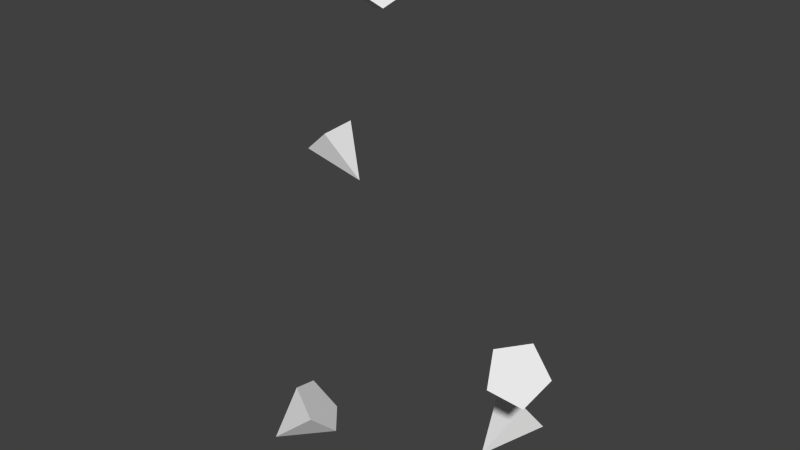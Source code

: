 # Source: rosemaryFlower.blend  (saved by Blender 2.76.0; exported with 4.5.12 LTS)
import bpy
from mathutils import Matrix  # noqa: F401  (used for matrix-valued properties, if any)

bpy.ops.wm.read_factory_settings(use_empty=True)
scene = bpy.context.scene
scene.name = 'Scene'

# ---- collections
col_collection_1 = bpy.data.collections.new('Collection 1'); scene.collection.children.link(col_collection_1)

# ---- world
world_world = bpy.data.worlds.new('World'); scene.world = world_world
world_world.color = (0.05088, 0.05088, 0.05088)
world_world.use_sun_shadow = False
world_world.sun_shadow_jitter_overblur = 0.0
world_world.cycles.sampling_method = 'MANUAL'
world_world.cycles.sample_map_resolution = 256

# ---- meshes
me_cone = bpy.data.meshes.new('Cone')
me_cone.from_pydata([(-0.07106, 0.07117, 0.235), (-0.08011, 0.0622, 0.2266), (-0.07665, 0.04769, 0.2298), (-0.06547, 0.04769, 0.2402), (-0.06202, 0.0622, 0.2434), (-0.05339, 0.05819, 0.216), (-0.03444, 0.06394, 0.3243), (-0.04437, 0.0524, 0.3252), (-0.04058, 0.04201, 0.3147), (-0.02829, 0.04713, 0.3073), (-0.0245, 0.06068, 0.3131), (-0.04984, 0.06505, 0.2997), (0.0868, -0.002237, 0.2121), (0.07686, -0.01379, 0.2112), (0.08066, -0.02242, 0.1992), (0.09294, -0.01621, 0.1927), (0.09674, -0.003735, 0.2006), (0.0714, 0.002662, 0.188), (0.00194, -0.02005, 0.1534), (-0.007997, -0.02368, 0.1644), (-0.004202, -0.03743, 0.1699), (0.008081, -0.04229, 0.1622), (0.01188, -0.03155, 0.1521), (-0.01346, -0.04222, 0.1428), (0.05103, 0.03008, 0.1576), (0.06596, 0.02702, 0.1568), (0.07165, 0.03454, 0.1448), (0.06024, 0.04225, 0.1382), (0.0475, 0.03948, 0.1461), (0.05425, 0.01424, 0.1335)], [], [(3, 5, 4), (0, 5, 1), (2, 5, 3), (4, 5, 0), (1, 5, 2), (0, 1, 2, 3, 4), (9, 11, 10), (6, 11, 7), (8, 11, 9), (10, 11, 6), (7, 11, 8), (6, 7, 8, 9, 10), (15, 17, 16), (12, 17, 13), (14, 17, 15), (16, 17, 12), (13, 17, 14), (12, 13, 14, 15, 16), (21, 23, 22), (18, 23, 19), (20, 23, 21), (22, 23, 18), (19, 23, 20), (18, 19, 20, 21, 22), (27, 29, 28), (24, 29, 25), (26, 29, 27), (28, 29, 24), (25, 29, 26), (24, 25, 26, 27, 28)])
_uv = me_cone.uv_layers.new(name='UVMap')
_uv.uv.foreach_set('vector', [0.5238, 0.6201, 0.5291, 0.608, 0.5311, 0.6217, 0.4645, 0.6175, 0.4733, 0.608, 0.4599, 0.6133, 0.4617, 0.6149, 0.4733, 0.608, 0.4673, 0.6201, 0.469, 0.6217, 0.4733, 0.608, 0.4645, 0.6175, 0.4599, 0.5311, 0.4733, 0.5291, 0.4617, 0.5238, 0.4645, 0.5356, 0.4599, 0.5311, 0.4617, 0.5238, 0.4673, 0.5238, 0.469, 0.5311, 0.4859, 0.5236, 0.4751, 0.5325, 0.4878, 0.5303, 0.532, 0.6621, 0.5325, 0.6498, 0.5262, 0.6626, 0.4797, 0.521, 0.4751, 0.5325, 0.4859, 0.5236, 0.4878, 0.6566, 0.4751, 0.6498, 0.4828, 0.6621, 0.5262, 0.6626, 0.5325, 0.6498, 0.521, 0.6574, 0.4828, 0.532, 0.4778, 0.5262, 0.4797, 0.521, 0.4859, 0.5236, 0.4878, 0.5303, 0.5465, 0.4919, 0.5357, 0.5013, 0.5484, 0.4981, 0.4989, 0.606, 0.5013, 0.594, 0.4931, 0.6056, 0.5403, 0.4888, 0.5357, 0.5013, 0.5465, 0.4919, 0.5484, 0.6003, 0.5357, 0.594, 0.5434, 0.606, 0.4931, 0.6056, 0.5013, 0.594, 0.4888, 0.5996, 0.4989, 0.606, 0.4931, 0.6056, 0.4888, 0.5996, 0.4919, 0.5963, 0.4981, 0.6003, 0.504, 0.5811, 0.4933, 0.5714, 0.5059, 0.576, 0.49, 0.5767, 0.4789, 0.5714, 0.4882, 0.5822, 0.4979, 0.5849, 0.4933, 0.5714, 0.504, 0.5811, 0.5059, 0.4842, 0.4933, 0.4789, 0.501, 0.49, 0.4882, 0.5822, 0.4789, 0.5714, 0.4813, 0.5849, 0.501, 0.49, 0.496, 0.4882, 0.4979, 0.4813, 0.504, 0.4789, 0.5059, 0.4842, 0.5301, 0.5211, 0.5271, 0.5071, 0.5237, 0.5197, 0.5255, 0.5788, 0.5271, 0.5667, 0.533, 0.5784, 0.5358, 0.5173, 0.5271, 0.5071, 0.5301, 0.5211, 0.5197, 0.5731, 0.5071, 0.5667, 0.515, 0.5788, 0.5135, 0.5784, 0.5071, 0.5667, 0.5173, 0.5724, 0.5255, 0.5788, 0.533, 0.5784, 0.5358, 0.5724, 0.5301, 0.5691, 0.5237, 0.5731])
me_cone.use_remesh_preserve_volume = False
me_cone.use_remesh_preserve_attributes = False
me_cone.use_mirror_vertex_groups = False
me_cone.update()

# ---- objects
ob_rosemaryflower = bpy.data.objects.new('rosemaryFlower', me_cone)

# ---- transforms, parenting, visibility, modifiers, constraints
ob_rosemaryflower.location = (0.0, 0.0, 0.0)
ob_rosemaryflower.lineart.crease_threshold = 0.0

# ---- collection membership
col_collection_1.objects.link(ob_rosemaryflower)

# ---- scene / render settings (as saved in the file)
scene.frame_start = 1; scene.frame_end = 250; scene.frame_set(1)
scene.render.engine = 'BLENDER_EEVEE_NEXT'
scene.render.resolution_percentage = 50
scene.render.dither_intensity = 0.0
scene.cycles.use_denoising = False
scene.cycles.samples = 10
scene.cycles.sampling_pattern = 'TABULATED_SOBOL'
scene.cycles.light_sampling_threshold = 0.0
scene.cycles.use_adaptive_sampling = False
scene.cycles.use_light_tree = False
scene.cycles.blur_glossy = 0.0
scene.cycles.pixel_filter_type = 'GAUSSIAN'
scene.cycles.sample_clamp_indirect = 0.0
scene.view_settings.view_transform = 'Standard'
bpy.context.view_layer.update()

# ---- added for rendering (the .blend has no active camera and no usable light): camera, sun
cam_auto = bpy.data.cameras.new('AutoCamera')
cam_auto.lens = 50.0
cam_auto.sensor_width = 36.0
cam_auto.clip_end = 1000.0
ob_auto_camera = bpy.data.objects.new('AutoCamera', cam_auto)
scene.collection.objects.link(ob_auto_camera)
ob_auto_camera.location = (0.271504, -0.301383, 0.439904)
ob_auto_camera.rotation_euler = (1.09748, -7.21219e-08, 0.694738)
scene.camera = ob_auto_camera
light_auto_sun = bpy.data.lights.new('AutoSun', 'SUN')
light_auto_sun.energy = 3.0
light_auto_sun.angle = 0.0523599
ob_auto_sun = bpy.data.objects.new('AutoSun', light_auto_sun)
scene.collection.objects.link(ob_auto_sun)
ob_auto_sun.rotation_euler = (0.872665, 0.174533, 0.523599)
bpy.context.view_layer.update()
